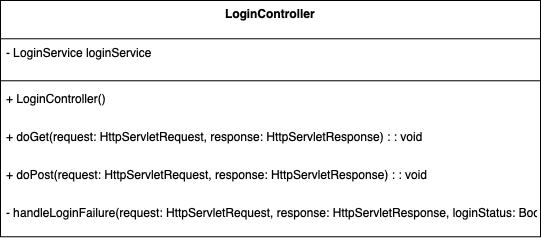

The diagram above was exported from draw.io. Its source (the exported page's mxGraphModel, read from the mxfile embedded in the PNG):
<mxGraphModel dx="967" dy="676" grid="1" gridSize="10" guides="1" tooltips="1" connect="1" arrows="1" fold="1" page="1" pageScale="1" pageWidth="827" pageHeight="1169" math="0" shadow="0">
  <root>
    <mxCell id="0" />
    <mxCell id="1" parent="0" />
    <mxCell id="BXxzxdzBaxP62I8RfyD4-3" value="LoginController" style="swimlane;fontStyle=1;align=center;verticalAlign=top;childLayout=stackLayout;horizontal=1;startSize=38.266276041666664;horizontalStack=0;resizeParent=1;resizeParentMax=0;resizeLast=0;collapsible=0;marginBottom=0;" vertex="1" parent="1">
      <mxGeometry x="190" y="20" width="540" height="236.26627604166666" as="geometry" />
    </mxCell>
    <mxCell id="BXxzxdzBaxP62I8RfyD4-4" value="- LoginService loginService" style="text;strokeColor=none;fillColor=none;align=left;verticalAlign=top;spacingLeft=4;spacingRight=4;overflow=hidden;rotatable=0;points=[[0,0.5],[1,0.5]];portConstraint=eastwest;" vertex="1" parent="BXxzxdzBaxP62I8RfyD4-3">
      <mxGeometry y="38.266276041666664" width="540" height="38" as="geometry" />
    </mxCell>
    <mxCell id="BXxzxdzBaxP62I8RfyD4-5" style="line;strokeWidth=1;fillColor=none;align=left;verticalAlign=middle;spacingTop=-1;spacingLeft=3;spacingRight=3;rotatable=0;labelPosition=right;points=[];portConstraint=eastwest;strokeColor=inherit;" vertex="1" parent="BXxzxdzBaxP62I8RfyD4-3">
      <mxGeometry y="76.26627604166666" width="540" height="8" as="geometry" />
    </mxCell>
    <mxCell id="BXxzxdzBaxP62I8RfyD4-6" value="+ LoginController()" style="text;strokeColor=none;fillColor=none;align=left;verticalAlign=top;spacingLeft=4;spacingRight=4;overflow=hidden;rotatable=0;points=[[0,0.5],[1,0.5]];portConstraint=eastwest;" vertex="1" parent="BXxzxdzBaxP62I8RfyD4-3">
      <mxGeometry y="84.26627604166666" width="540" height="38" as="geometry" />
    </mxCell>
    <mxCell id="BXxzxdzBaxP62I8RfyD4-7" value="+ doGet(request: HttpServletRequest, response: HttpServletResponse) : : void" style="text;strokeColor=none;fillColor=none;align=left;verticalAlign=top;spacingLeft=4;spacingRight=4;overflow=hidden;rotatable=0;points=[[0,0.5],[1,0.5]];portConstraint=eastwest;" vertex="1" parent="BXxzxdzBaxP62I8RfyD4-3">
      <mxGeometry y="122.26627604166666" width="540" height="38" as="geometry" />
    </mxCell>
    <mxCell id="BXxzxdzBaxP62I8RfyD4-8" value="+ doPost(request: HttpServletRequest, response: HttpServletResponse) : : void" style="text;strokeColor=none;fillColor=none;align=left;verticalAlign=top;spacingLeft=4;spacingRight=4;overflow=hidden;rotatable=0;points=[[0,0.5],[1,0.5]];portConstraint=eastwest;" vertex="1" parent="BXxzxdzBaxP62I8RfyD4-3">
      <mxGeometry y="160.26627604166666" width="540" height="38" as="geometry" />
    </mxCell>
    <mxCell id="BXxzxdzBaxP62I8RfyD4-9" value="- handleLoginFailure(request: HttpServletRequest, response: HttpServletResponse, loginStatus: Boolean) : : void" style="text;strokeColor=none;fillColor=none;align=left;verticalAlign=top;spacingLeft=4;spacingRight=4;overflow=hidden;rotatable=0;points=[[0,0.5],[1,0.5]];portConstraint=eastwest;" vertex="1" parent="BXxzxdzBaxP62I8RfyD4-3">
      <mxGeometry y="198.26627604166666" width="540" height="38" as="geometry" />
    </mxCell>
  </root>
</mxGraphModel>